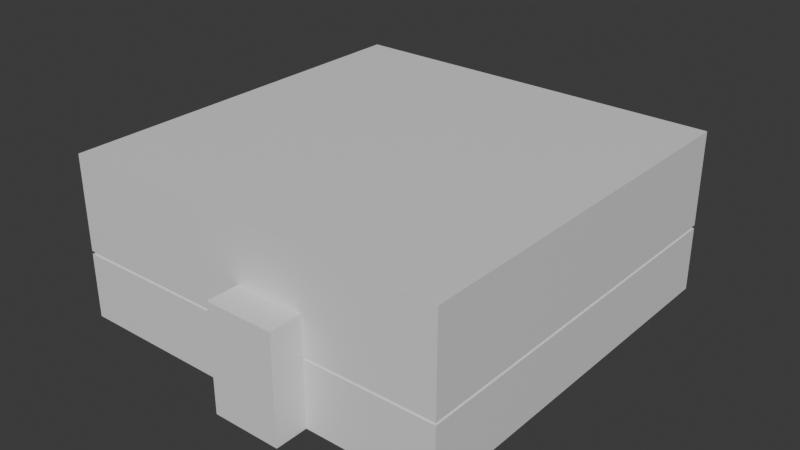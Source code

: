 # Source: office.blend  (saved by Blender 4.0.36; exported with 4.5.12 LTS)
import bpy
from mathutils import Matrix  # noqa: F401  (used for matrix-valued properties, if any)

bpy.ops.wm.read_factory_settings(use_empty=True)
scene = bpy.context.scene
scene.name = 'Scene'

# ---- collections
col_collection = bpy.data.collections.new('Collection'); scene.collection.children.link(col_collection)

# ---- materials (node trees are filled in below, after node groups)
mat_burnt_umber = bpy.data.materials.new('burnt_umber')
mat_burnt_umber.alpha_threshold = 0.0
mat_burnt_umber.use_transparent_shadow = False
mat_burnt_umber.roughness = 0.5
mat_burnt_umber.line_color = (0.0, 0.0, 0.0, 1.0)
mat_red = bpy.data.materials.new('red')
mat_red.use_transparent_shadow = False
mat_green = bpy.data.materials.new('green')
mat_green.use_transparent_shadow = False
mat_white = bpy.data.materials.new('white')
mat_white.use_transparent_shadow = False
mat_gray = bpy.data.materials.new('gray')
mat_gray.use_transparent_shadow = False

# ---- material node trees
mat_burnt_umber.use_nodes = True; mat_burnt_umber.node_tree.nodes.clear()
_N = mat_burnt_umber.node_tree.nodes; _L = mat_burnt_umber.node_tree.links
n0 = _N.new('ShaderNodeOutputMaterial'); n0.name = 'Material Output'; n0.location = (300, 300)
n1 = _N.new('ShaderNodeBsdfPrincipled'); n1.name = 'Principled BSDF'; n1.location = (10, 300)
n1.inputs[3].default_value = 1.45
_L.new(n1.outputs[0], n0.inputs[0])
n0.is_active_output = True
mat_red.use_nodes = True; mat_red.node_tree.nodes.clear()
_N = mat_red.node_tree.nodes; _L = mat_red.node_tree.links
n0 = _N.new('ShaderNodeBsdfPrincipled'); n0.name = 'Principled BSDF'; n0.location = (10, 300)
n0.inputs[3].default_value = 1.45
n1 = _N.new('ShaderNodeOutputMaterial'); n1.name = 'Material Output'; n1.location = (300, 300)
_L.new(n0.outputs[0], n1.inputs[0])
n1.is_active_output = True
mat_green.use_nodes = True; mat_green.node_tree.nodes.clear()
_N = mat_green.node_tree.nodes; _L = mat_green.node_tree.links
n0 = _N.new('ShaderNodeBsdfPrincipled'); n0.name = 'Principled BSDF'; n0.location = (10, 300)
n0.inputs[3].default_value = 1.45
n1 = _N.new('ShaderNodeOutputMaterial'); n1.name = 'Material Output'; n1.location = (300, 300)
_L.new(n0.outputs[0], n1.inputs[0])
n1.is_active_output = True
mat_white.use_nodes = True; mat_white.node_tree.nodes.clear()
_N = mat_white.node_tree.nodes; _L = mat_white.node_tree.links
n0 = _N.new('ShaderNodeBsdfPrincipled'); n0.name = 'Principled BSDF'; n0.location = (10, 300)
n0.inputs[3].default_value = 1.45
n1 = _N.new('ShaderNodeOutputMaterial'); n1.name = 'Material Output'; n1.location = (300, 300)
_L.new(n0.outputs[0], n1.inputs[0])
n1.is_active_output = True
mat_gray.use_nodes = True; mat_gray.node_tree.nodes.clear()
_N = mat_gray.node_tree.nodes; _L = mat_gray.node_tree.links
n0 = _N.new('ShaderNodeBsdfPrincipled'); n0.name = 'Principled BSDF'; n0.location = (10, 300)
n0.inputs[3].default_value = 1.45
n1 = _N.new('ShaderNodeOutputMaterial'); n1.name = 'Material Output'; n1.location = (300, 300)
_L.new(n0.outputs[0], n1.inputs[0])
n1.is_active_output = True

# ---- world
world_world = bpy.data.worlds.new('World'); scene.world = world_world
world_world.use_nodes = True; world_world.node_tree.nodes.clear()
_N = world_world.node_tree.nodes; _L = world_world.node_tree.links
n0 = _N.new('ShaderNodeOutputWorld'); n0.name = 'World Output'; n0.location = (300, 300)
n1 = _N.new('ShaderNodeBackground'); n1.name = 'Background'; n1.location = (10, 300)
n1.inputs[0].default_value = (0.05088, 0.05088, 0.05088, 1.0)
_L.new(n1.outputs[0], n0.inputs[0])
n0.is_active_output = True
world_world.color = (0.05088, 0.05088, 0.05088)
world_world.use_sun_shadow = False
world_world.sun_shadow_jitter_overblur = 0.0

# ---- meshes
me_cube = bpy.data.meshes.new('Cube')
me_cube.from_pydata([(3.0, 3.0, 2.5), (3.0, 3.0, 0.0), (3.0, -3.0, 2.5), (3.0, -3.0, 0.0), (-3.0, 3.0, 2.5), (-3.0, 3.0, 0.0), (-3.0, -3.0, 2.5), (-3.0, -3.0, 0.0), (3.0, 3.0, 1.0), (-3.0, -3.0, 1.0), (3.0, -3.0, 1.0), (-3.0, 3.0, 1.0), (-3.0, -3.0, 1.05), (3.0, 3.0, 1.05), (3.0, -3.0, 1.05), (-3.0, 3.0, 1.05), (2.975, 2.975, 1.0), (-2.975, -2.975, 1.0), (2.975, -2.975, 1.0), (-2.975, 2.975, 1.0), (-2.975, -2.975, 1.05), (2.975, 2.975, 1.05), (2.975, -2.975, 1.05), (-2.975, 2.975, 1.05), (-1.025, 2.975, 1.0), (0.025, 2.975, 1.0), (-1.025, 3.0, 1.05), (0.025, 3.0, 1.05), (-1.025, 3.0, 1.0), (0.025, 3.0, 1.0), (0.025, 3.0, 0.0), (-1.025, 3.0, 0.0), (-1.025, 3.0, 2.05), (0.025, 3.0, 2.05), (1.025, -2.975, 1.0), (0.025, 2.975, 1.05), (1.025, -3.0, 0.0), (-1.025, 2.975, 1.05), (-0.025, -3.0, 0.0), (-0.025, -2.975, 1.05), (1.025, -2.975, 1.05), (-0.025, -3.0, 1.0), (0.025, 3.5, 0.0), (-1.025, 3.5, 0.0), (-1.025, 3.5, 2.05), (0.025, 3.5, 2.05), (1.025, -3.0, 1.0), (-0.025, -2.975, 1.0), (1.025, -3.0, 1.05), (-0.025, -3.0, 1.05), (1.025, -3.0, 1.622), (-0.025, -3.0, 1.622), (1.025, -3.5, 0.0), (-0.025, -3.5, 0.0), (1.025, -3.5, 1.622), (-0.025, -3.5, 1.622)], [], [(0, 2, 6, 4), (14, 48, 50, 51, 49, 12, 6, 2), (12, 15, 4, 6), (13, 14, 2, 0), (15, 26, 32, 33, 27, 13, 0, 4), (5, 31, 28, 11), (1, 3, 10, 8), (7, 5, 11, 9), (3, 36, 46, 10), (11, 19, 17, 9), (15, 23, 37, 26), (12, 20, 23, 15), (10, 18, 16, 8), (19, 24, 37, 23), (16, 18, 22, 21), (17, 19, 23, 20), (18, 34, 40, 22), (14, 22, 40, 48), (8, 16, 25, 29), (13, 21, 22, 14), (9, 17, 47, 41), (30, 1, 8, 29), (32, 44, 45, 33), (50, 54, 55, 51), (24, 19, 11, 28), (25, 16, 21, 35), (35, 21, 13, 27), (42, 45, 44, 43), (31, 5, 7, 38, 36, 3, 1, 30, 42, 43), (39, 20, 12, 49), (54, 52, 53, 55), (38, 7, 9, 41), (31, 43, 44, 32, 26, 37, 24, 28), (38, 53, 52, 36), (30, 29, 25, 35, 27, 33, 45, 42), (47, 17, 20, 39), (34, 18, 10, 46), (38, 41, 47, 39, 49, 51, 55, 53), (52, 54, 50, 48, 40, 34, 46, 36)])
me_cube.polygons.foreach_set('material_index', [3, 2, 2, 2, 2, 0, 0, 0, 0, 4, 4, 4, 4, 4, 4, 4, 4, 4, 4, 4, 4, 0, 3, 3, 4, 4, 4, 0, 1, 4, 0, 0, 4, 0, 4, 4, 4, 4, 4])
_uv = me_cube.uv_layers.new(name='UVMap')
_uv.uv.foreach_set('vector', [0.625, 0.5, 0.625, 0.75, 0.875, 0.75, 0.875, 0.5, 0.5625, 0.75, 0.5625, 0.7971, 0.585, 0.7977, 0.585, 0.8361, 0.5625, 0.8368, 0.5625, 1.0, 0.625, 1.0, 0.625, 0.75, 0.5625, 0.0, 0.5625, 0.25, 0.625, 0.25, 0.625, 0.0, 0.5625, 0.5, 0.5625, 0.75, 0.625, 0.75, 0.625, 0.5, 0.5625, 0.25, 0.5625, 0.3113, 0.5784, 0.3122, 0.5826, 0.3625, 0.5625, 0.3623, 0.5625, 0.5, 0.625, 0.5, 0.625, 0.25, 0.375, 0.25, 0.375, 0.3109, 0.5, 0.3114, 0.5, 0.25, 0.375, 0.5, 0.375, 0.75, 0.5, 0.75, 0.5, 0.5, 0.375, 0.0, 0.375, 0.25, 0.5, 0.25, 0.5, 0.0, 0.375, 0.75, 0.375, 0.7982, 0.5, 0.797, 0.5, 0.75, 0.5, 0.25, 0.5, 0.25, 0.5, 0.0, 0.5, 0.0, 0.5625, 0.25, 0.5625, 0.25, 0.5625, 0.309, 0.5625, 0.3113, 0.5625, 0.0, 0.5625, 0.0, 0.5625, 0.25, 0.5625, 0.25, 0.5, 0.75, 0.5, 0.75, 0.5, 0.5, 0.5, 0.5, 0.5, 0.25, 0.5, 0.3094, 0.5625, 0.309, 0.5625, 0.25, 0.5, 0.5, 0.5, 0.75, 0.5625, 0.75, 0.5625, 0.5, 0.5, 0.0, 0.5, 0.25, 0.5625, 0.25, 0.5625, 0.0, 0.5, 0.75, 0.5, 0.7959, 0.5625, 0.7955, 0.5625, 0.75, 0.5625, 0.75, 0.5625, 0.75, 0.5625, 0.7955, 0.5625, 0.7971, 0.5, 0.5, 0.5, 0.5, 0.5, 0.3617, 0.5, 0.3623, 0.5625, 0.5, 0.5625, 0.5, 0.5625, 0.75, 0.5625, 0.75, 0.5, 1.0, 0.5, 1.0, 0.5, 0.8364, 0.5, 0.8369, 0.375, 0.362, 0.375, 0.5, 0.5, 0.5, 0.5, 0.3623, 0.5784, 0.3122, 0.5784, 0.3122, 0.5826, 0.3625, 0.5826, 0.3625, 0.585, 0.7977, 0.585, 0.7977, 0.585, 0.8361, 0.585, 0.8361, 0.5, 0.3094, 0.5, 0.25, 0.5, 0.25, 0.5, 0.3114, 0.5, 0.3617, 0.5, 0.5, 0.5625, 0.5, 0.5625, 0.361, 0.5625, 0.361, 0.5625, 0.5, 0.5625, 0.5, 0.5625, 0.3633, 0.237, 0.5, 0.5826, 0.3625, 0.5784, 0.3122, 0.1859, 0.5, 0.1859, 0.5, 0.125, 0.5, 0.125, 0.75, 0.2868, 0.75, 0.3268, 0.75, 0.375, 0.75, 0.375, 0.5, 0.237, 0.5, 0.237, 0.5, 0.1859, 0.5, 0.5625, 0.8363, 0.5625, 1.0, 0.5625, 1.0, 0.5625, 0.8368, 0.585, 0.7977, 0.3268, 0.75, 0.2868, 0.75, 0.585, 0.8361, 0.375, 0.8382, 0.375, 1.0, 0.5, 1.0, 0.5, 0.8369, 0.375, 0.3109, 0.1859, 0.5, 0.5784, 0.3122, 0.5784, 0.3122, 0.5625, 0.3113, 0.5625, 0.309, 0.5, 0.3094, 0.5, 0.3114, 0.2868, 0.75, 0.2868, 0.75, 0.3268, 0.75, 0.3268, 0.75, 0.375, 0.362, 0.5, 0.3623, 0.5, 0.3617, 0.5625, 0.361, 0.5625, 0.3633, 0.5826, 0.3625, 0.5826, 0.3625, 0.237, 0.5, 0.5, 0.8364, 0.5, 1.0, 0.5625, 1.0, 0.5625, 0.8363, 0.5, 0.7959, 0.5, 0.75, 0.5, 0.75, 0.5, 0.797, 0.375, 0.8382, 0.5, 0.8369, 0.5, 0.8364, 0.5625, 0.8363, 0.5625, 0.8368, 0.585, 0.8361, 0.585, 0.8361, 0.2868, 0.75, 0.3268, 0.75, 0.585, 0.7977, 0.585, 0.7977, 0.5625, 0.7971, 0.5625, 0.7955, 0.5, 0.7959, 0.5, 0.797, 0.375, 0.7982])
me_cube.materials.append(mat_burnt_umber)
me_cube.materials.append(mat_red)
me_cube.materials.append(mat_green)
me_cube.materials.append(mat_white)
me_cube.materials.append(mat_gray)
me_cube.use_mirror_vertex_groups = False
me_cube.update()

# ---- objects
ob_cube = bpy.data.objects.new('Cube', me_cube)

# ---- transforms, parenting, visibility, modifiers, constraints
ob_cube.location = (0.0, 0.0, 0.0)
ob_cube.lock_rotations_4d = False
ob_cube.empty_display_type = 'ARROWS'
ob_cube.lineart.crease_threshold = 0.0

# ---- collection membership
col_collection.objects.link(ob_cube)

# ---- scene / render settings (as saved in the file)
scene.frame_start = 1; scene.frame_end = 250; scene.frame_set(0)
scene.render.engine = 'BLENDER_EEVEE_NEXT'
scene.cycles.sampling_pattern = 'TABULATED_SOBOL'
bpy.context.view_layer.update()

# ---- added for rendering (the .blend has no active camera and no usable light): camera, sun
cam_auto = bpy.data.cameras.new('AutoCamera')
cam_auto.lens = 50.0
cam_auto.sensor_width = 36.0
cam_auto.clip_end = 1000.0
ob_auto_camera = bpy.data.objects.new('AutoCamera', cam_auto)
scene.collection.objects.link(ob_auto_camera)
ob_auto_camera.location = (8.8382, -10.6058, 8.32056)
ob_auto_camera.rotation_euler = (1.09748, -7.21219e-08, 0.694738)
scene.camera = ob_auto_camera
light_auto_sun = bpy.data.lights.new('AutoSun', 'SUN')
light_auto_sun.energy = 3.0
light_auto_sun.angle = 0.0523599
ob_auto_sun = bpy.data.objects.new('AutoSun', light_auto_sun)
scene.collection.objects.link(ob_auto_sun)
ob_auto_sun.rotation_euler = (0.872665, 0.174533, 0.523599)
bpy.context.view_layer.update()
